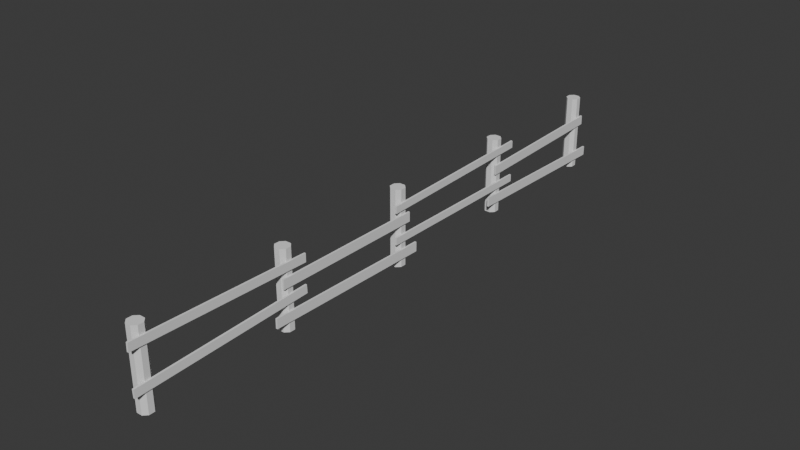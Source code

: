 # Source: long_fence.blend  (saved by Blender 4.5.90; exported with 4.5.12 LTS)
import bpy
from mathutils import Matrix  # noqa: F401  (used for matrix-valued properties, if any)

bpy.ops.wm.read_factory_settings(use_empty=True)
scene = bpy.context.scene
scene.name = 'Scene'

# ---- collections
col_collection = bpy.data.collections.new('Collection'); scene.collection.children.link(col_collection)

# ---- world
world_world = bpy.data.worlds.new('World'); scene.world = world_world
world_world.use_nodes = True; world_world.node_tree.nodes.clear()
_N = world_world.node_tree.nodes; _L = world_world.node_tree.links
n0 = _N.new('ShaderNodeOutputWorld'); n0.name = 'World Output'; n0.location = (200, 100)
n1 = _N.new('ShaderNodeBackground'); n1.name = 'Background'; n1.location = (-200, 100)
n1.inputs[0].default_value = (0.05088, 0.05088, 0.05088, 1.0)
_L.new(n1.outputs[0], n0.inputs[0])
n0.is_active_output = True
world_world.color = (0.05088, 0.05088, 0.05088)
world_world.sun_shadow_jitter_overblur = 0.0

# ---- meshes
me_cube_001 = bpy.data.meshes.new('Cube.001')
me_cube_001.from_pydata([(-0.04814, -0.1105, 0.06509), (-0.1105, -0.04814, 0.06509), (-0.1105, -0.04814, 1.365), (-0.04814, -0.1105, 1.365), (-0.1105, 0.04814, 0.06509), (-0.04814, 0.1105, 0.06509), (-0.04814, 0.1105, 1.365), (-0.1105, 0.04814, 1.365), (0.1105, -0.04814, 0.06509), (0.04814, -0.1105, 0.06509), (0.04814, -0.1105, 1.365), (0.1105, -0.04814, 1.365), (0.04814, 0.1105, 0.06509), (0.1105, 0.04814, 0.06509), (0.1105, 0.04814, 1.365), (0.04814, 0.1105, 1.365), (-0.04814, 4.721, 0.06509), (-0.1105, 4.784, 0.06509), (-0.1105, 4.784, 1.365), (-0.04814, 4.721, 1.365), (-0.1105, 4.88, 0.06509), (-0.04814, 4.943, 0.06509), (-0.04814, 4.943, 1.365), (-0.1105, 4.88, 1.365), (0.1105, 4.784, 0.06509), (0.04814, 4.721, 0.06509), (0.04814, 4.721, 1.365), (0.1105, 4.784, 1.365), (0.04814, 4.943, 0.06509), (0.1105, 4.88, 0.06509), (0.1105, 4.88, 1.365), (0.04814, 4.943, 1.365), (-0.04814, 2.334, 0.06509), (-0.1105, 2.396, 0.06509), (-0.1105, 2.396, 1.365), (-0.04814, 2.334, 1.365), (-0.1105, 2.492, 0.06509), (-0.04814, 2.555, 0.06509), (-0.04814, 2.555, 1.365), (-0.1105, 2.492, 1.365), (0.1105, 2.396, 0.06509), (0.04814, 2.334, 0.06509), (0.04814, 2.334, 1.365), (0.1105, 2.396, 1.365), (0.04814, 2.555, 0.06509), (0.1105, 2.492, 0.06509), (0.1105, 2.492, 1.365), (0.04814, 2.555, 1.365), (-0.04814, 7.166, 0.06509), (-0.1105, 7.228, 0.06509), (-0.1105, 7.228, 1.365), (-0.04814, 7.166, 1.365), (-0.1105, 7.324, 0.06509), (-0.04814, 7.387, 0.06509), (-0.04814, 7.387, 1.365), (-0.1105, 7.324, 1.365), (0.1105, 7.228, 0.06509), (0.04814, 7.166, 0.06509), (0.04814, 7.166, 1.365), (0.1105, 7.228, 1.365), (0.04814, 7.387, 0.06509), (0.1105, 7.324, 0.06509), (0.1105, 7.324, 1.365), (0.04814, 7.387, 1.365), (0.1048, -0.2358, 1.223), (0.1048, -0.2384, 1.085), (0.1048, 2.737, 1.168), (0.1048, 2.735, 1.03), (0.1356, -0.2358, 1.223), (0.1356, -0.2384, 1.085), (0.1356, 2.737, 1.168), (0.1356, 2.735, 1.03), (0.1048, 2.305, 0.9453), (0.1048, 2.305, 0.785), (0.1048, 4.952, 0.9453), (0.1048, 4.952, 0.785), (0.1356, 2.305, 0.9453), (0.1356, 2.305, 0.785), (0.1356, 4.952, 0.9453), (0.1356, 4.952, 0.785), (0.1048, 4.645, 1.147), (0.1048, 4.649, 1.026), (0.1048, 7.618, 1.233), (0.1048, 7.621, 1.112), (0.1356, 4.645, 1.147), (0.1356, 4.649, 1.026), (0.1356, 7.618, 1.233), (0.1356, 7.621, 1.112), (0.1048, -0.2389, 0.5573), (0.1048, -0.2332, 0.4194), (0.1048, 2.732, 0.6812), (0.1048, 2.738, 0.5433), (0.1356, -0.2389, 0.5573), (0.1356, -0.2332, 0.4194), (0.1356, 2.732, 0.6812), (0.1356, 2.738, 0.5433), (0.1048, 2.143, 0.4069), (0.1048, 2.141, 0.2466), (0.1048, 5.116, 0.3692), (0.1048, 5.114, 0.2089), (0.1356, 2.143, 0.4069), (0.1356, 2.141, 0.2466), (0.1356, 5.116, 0.3692), (0.1356, 5.114, 0.2089), (0.1048, 4.646, 0.6221), (0.1048, 4.646, 0.5012), (0.1048, 7.62, 0.6221), (0.1048, 7.62, 0.5012), (0.1356, 4.646, 0.6221), (0.1356, 4.646, 0.5012), (0.1356, 7.62, 0.6221), (0.1356, 7.62, 0.5012), (0.1048, 7.168, 0.9307), (0.1048, 7.173, 0.7704), (0.1048, 9.813, 1.01), (0.1048, 9.818, 0.8502), (0.1356, 7.168, 0.9307), (0.1356, 7.173, 0.7704), (0.1356, 9.813, 1.01), (0.1356, 9.818, 0.8502), (0.1048, 7.008, 0.4158), (0.1048, 7.005, 0.2555), (0.1048, 9.981, 0.3603), (0.1048, 9.978, 0.2), (0.1356, 7.008, 0.4158), (0.1356, 7.005, 0.2555), (0.1356, 9.981, 0.3603), (0.1356, 9.978, 0.2)], [], [(0, 3, 2, 1), (6, 5, 4, 7), (14, 13, 12, 15), (10, 9, 8, 11), (4, 5, 12, 13, 8, 9, 0, 1), (1, 2, 7, 4), (9, 10, 3, 0), (14, 15, 6, 7, 2, 3, 10, 11), (5, 6, 15, 12), (13, 14, 11, 8), (16, 19, 18, 17), (22, 21, 20, 23), (30, 29, 28, 31), (26, 25, 24, 27), (20, 21, 28, 29, 24, 25, 16, 17), (17, 18, 23, 20), (25, 26, 19, 16), (30, 31, 22, 23, 18, 19, 26, 27), (21, 22, 31, 28), (29, 30, 27, 24), (32, 35, 34, 33), (38, 37, 36, 39), (46, 45, 44, 47), (42, 41, 40, 43), (36, 37, 44, 45, 40, 41, 32, 33), (33, 34, 39, 36), (41, 42, 35, 32), (46, 47, 38, 39, 34, 35, 42, 43), (37, 38, 47, 44), (45, 46, 43, 40), (48, 51, 50, 49), (54, 53, 52, 55), (62, 61, 60, 63), (58, 57, 56, 59), (52, 53, 60, 61, 56, 57, 48, 49), (49, 50, 55, 52), (57, 58, 51, 48), (62, 63, 54, 55, 50, 51, 58, 59), (53, 54, 63, 60), (61, 62, 59, 56), (64, 65, 67, 66), (66, 67, 71, 70), (70, 71, 69, 68), (68, 69, 65, 64), (66, 70, 68, 64), (71, 67, 65, 69), (72, 73, 75, 74), (74, 75, 79, 78), (78, 79, 77, 76), (76, 77, 73, 72), (74, 78, 76, 72), (79, 75, 73, 77), (80, 81, 83, 82), (82, 83, 87, 86), (86, 87, 85, 84), (84, 85, 81, 80), (82, 86, 84, 80), (87, 83, 81, 85), (88, 89, 91, 90), (90, 91, 95, 94), (94, 95, 93, 92), (92, 93, 89, 88), (90, 94, 92, 88), (95, 91, 89, 93), (96, 97, 99, 98), (98, 99, 103, 102), (102, 103, 101, 100), (100, 101, 97, 96), (98, 102, 100, 96), (103, 99, 97, 101), (104, 105, 107, 106), (106, 107, 111, 110), (110, 111, 109, 108), (108, 109, 105, 104), (106, 110, 108, 104), (111, 107, 105, 109), (112, 113, 115, 114), (114, 115, 119, 118), (118, 119, 117, 116), (116, 117, 113, 112), (114, 118, 116, 112), (119, 115, 113, 117), (120, 121, 123, 122), (122, 123, 127, 126), (126, 127, 125, 124), (124, 125, 121, 120), (122, 126, 124, 120), (127, 123, 121, 125)])
_uv = me_cube_001.uv_layers.new(name='UVMap')
_uv.uv.foreach_set('vector', [0.375, 0.0, 0.625, 0.0, 0.625, 0.07056, 0.375, 0.07056, 0.625, 0.3206, 0.375, 0.3206, 0.375, 0.1794, 0.625, 0.1794, 0.625, 0.5706, 0.375, 0.5706, 0.3647, 0.4398, 0.6353, 0.4398, 0.6353, 0.8102, 0.3647, 0.8102, 0.375, 0.6794, 0.625, 0.6794, 0.125, 0.5706, 0.1956, 0.5, 0.3647, 0.4398, 0.375, 0.5706, 0.375, 0.6794, 0.3647, 0.8102, 0.1956, 0.75, 0.125, 0.6794, 0.375, 0.07056, 0.625, 0.07056, 0.625, 0.1794, 0.375, 0.1794, 0.3647, 0.8102, 0.6353, 0.8102, 0.625, 0.9294, 0.375, 0.9294, 0.625, 0.5706, 0.6353, 0.4398, 0.8044, 0.5, 0.875, 0.5706, 0.875, 0.6794, 0.8044, 0.75, 0.6353, 0.8102, 0.625, 0.6794, 0.375, 0.3206, 0.625, 0.3206, 0.6353, 0.4398, 0.3647, 0.4398, 0.375, 0.5706, 0.625, 0.5706, 0.625, 0.6794, 0.375, 0.6794, 0.375, 0.0, 0.625, 0.0, 0.625, 0.07056, 0.375, 0.07056, 0.625, 0.3206, 0.375, 0.3206, 0.375, 0.1794, 0.625, 0.1794, 0.625, 0.5706, 0.375, 0.5706, 0.3647, 0.4398, 0.6353, 0.4398, 0.6353, 0.8102, 0.3647, 0.8102, 0.375, 0.6794, 0.625, 0.6794, 0.125, 0.5706, 0.1956, 0.5, 0.3647, 0.4398, 0.375, 0.5706, 0.375, 0.6794, 0.3647, 0.8102, 0.1956, 0.75, 0.125, 0.6794, 0.375, 0.07056, 0.625, 0.07056, 0.625, 0.1794, 0.375, 0.1794, 0.3647, 0.8102, 0.6353, 0.8102, 0.625, 0.9294, 0.375, 0.9294, 0.625, 0.5706, 0.6353, 0.4398, 0.8044, 0.5, 0.875, 0.5706, 0.875, 0.6794, 0.8044, 0.75, 0.6353, 0.8102, 0.625, 0.6794, 0.375, 0.3206, 0.625, 0.3206, 0.6353, 0.4398, 0.3647, 0.4398, 0.375, 0.5706, 0.625, 0.5706, 0.625, 0.6794, 0.375, 0.6794, 0.375, 0.0, 0.625, 0.0, 0.625, 0.07056, 0.375, 0.07056, 0.625, 0.3206, 0.375, 0.3206, 0.375, 0.1794, 0.625, 0.1794, 0.625, 0.5706, 0.375, 0.5706, 0.3647, 0.4398, 0.6353, 0.4398, 0.6353, 0.8102, 0.3647, 0.8102, 0.375, 0.6794, 0.625, 0.6794, 0.125, 0.5706, 0.1956, 0.5, 0.3647, 0.4398, 0.375, 0.5706, 0.375, 0.6794, 0.3647, 0.8102, 0.1956, 0.75, 0.125, 0.6794, 0.375, 0.07056, 0.625, 0.07056, 0.625, 0.1794, 0.375, 0.1794, 0.3647, 0.8102, 0.6353, 0.8102, 0.625, 0.9294, 0.375, 0.9294, 0.625, 0.5706, 0.6353, 0.4398, 0.8044, 0.5, 0.875, 0.5706, 0.875, 0.6794, 0.8044, 0.75, 0.6353, 0.8102, 0.625, 0.6794, 0.375, 0.3206, 0.625, 0.3206, 0.6353, 0.4398, 0.3647, 0.4398, 0.375, 0.5706, 0.625, 0.5706, 0.625, 0.6794, 0.375, 0.6794, 0.375, 0.0, 0.625, 0.0, 0.625, 0.07056, 0.375, 0.07056, 0.625, 0.3206, 0.375, 0.3206, 0.375, 0.1794, 0.625, 0.1794, 0.625, 0.5706, 0.375, 0.5706, 0.3647, 0.4398, 0.6353, 0.4398, 0.6353, 0.8102, 0.3647, 0.8102, 0.375, 0.6794, 0.625, 0.6794, 0.125, 0.5706, 0.1956, 0.5, 0.3647, 0.4398, 0.375, 0.5706, 0.375, 0.6794, 0.3647, 0.8102, 0.1956, 0.75, 0.125, 0.6794, 0.375, 0.07056, 0.625, 0.07056, 0.625, 0.1794, 0.375, 0.1794, 0.3647, 0.8102, 0.6353, 0.8102, 0.625, 0.9294, 0.375, 0.9294, 0.625, 0.5706, 0.6353, 0.4398, 0.8044, 0.5, 0.875, 0.5706, 0.875, 0.6794, 0.8044, 0.75, 0.6353, 0.8102, 0.625, 0.6794, 0.375, 0.3206, 0.625, 0.3206, 0.6353, 0.4398, 0.3647, 0.4398, 0.375, 0.5706, 0.625, 0.5706, 0.625, 0.6794, 0.375, 0.6794, 0.375, 0.0, 0.625, 0.0, 0.625, 0.25, 0.375, 0.25, 0.375, 0.25, 0.625, 0.25, 0.625, 0.5, 0.375, 0.5, 0.375, 0.5, 0.625, 0.5, 0.625, 0.75, 0.375, 0.75, 0.375, 0.75, 0.625, 0.75, 0.625, 1.0, 0.375, 1.0, 0.125, 0.5, 0.375, 0.5, 0.375, 0.75, 0.125, 0.75, 0.625, 0.5, 0.875, 0.5, 0.875, 0.75, 0.625, 0.75, 0.375, 0.0, 0.625, 0.0, 0.625, 0.25, 0.375, 0.25, 0.375, 0.25, 0.625, 0.25, 0.625, 0.5, 0.375, 0.5, 0.375, 0.5, 0.625, 0.5, 0.625, 0.75, 0.375, 0.75, 0.375, 0.75, 0.625, 0.75, 0.625, 1.0, 0.375, 1.0, 0.125, 0.5, 0.375, 0.5, 0.375, 0.75, 0.125, 0.75, 0.625, 0.5, 0.875, 0.5, 0.875, 0.75, 0.625, 0.75, 0.375, 0.0, 0.625, 0.0, 0.625, 0.25, 0.375, 0.25, 0.375, 0.25, 0.625, 0.25, 0.625, 0.5, 0.375, 0.5, 0.375, 0.5, 0.625, 0.5, 0.625, 0.75, 0.375, 0.75, 0.375, 0.75, 0.625, 0.75, 0.625, 1.0, 0.375, 1.0, 0.125, 0.5, 0.375, 0.5, 0.375, 0.75, 0.125, 0.75, 0.625, 0.5, 0.875, 0.5, 0.875, 0.75, 0.625, 0.75, 0.375, 0.0, 0.625, 0.0, 0.625, 0.25, 0.375, 0.25, 0.375, 0.25, 0.625, 0.25, 0.625, 0.5, 0.375, 0.5, 0.375, 0.5, 0.625, 0.5, 0.625, 0.75, 0.375, 0.75, 0.375, 0.75, 0.625, 0.75, 0.625, 1.0, 0.375, 1.0, 0.125, 0.5, 0.375, 0.5, 0.375, 0.75, 0.125, 0.75, 0.625, 0.5, 0.875, 0.5, 0.875, 0.75, 0.625, 0.75, 0.375, 0.0, 0.625, 0.0, 0.625, 0.25, 0.375, 0.25, 0.375, 0.25, 0.625, 0.25, 0.625, 0.5, 0.375, 0.5, 0.375, 0.5, 0.625, 0.5, 0.625, 0.75, 0.375, 0.75, 0.375, 0.75, 0.625, 0.75, 0.625, 1.0, 0.375, 1.0, 0.125, 0.5, 0.375, 0.5, 0.375, 0.75, 0.125, 0.75, 0.625, 0.5, 0.875, 0.5, 0.875, 0.75, 0.625, 0.75, 0.375, 0.0, 0.625, 0.0, 0.625, 0.25, 0.375, 0.25, 0.375, 0.25, 0.625, 0.25, 0.625, 0.5, 0.375, 0.5, 0.375, 0.5, 0.625, 0.5, 0.625, 0.75, 0.375, 0.75, 0.375, 0.75, 0.625, 0.75, 0.625, 1.0, 0.375, 1.0, 0.125, 0.5, 0.375, 0.5, 0.375, 0.75, 0.125, 0.75, 0.625, 0.5, 0.875, 0.5, 0.875, 0.75, 0.625, 0.75, 0.375, 0.0, 0.625, 0.0, 0.625, 0.25, 0.375, 0.25, 0.375, 0.25, 0.625, 0.25, 0.625, 0.5, 0.375, 0.5, 0.375, 0.5, 0.625, 0.5, 0.625, 0.75, 0.375, 0.75, 0.375, 0.75, 0.625, 0.75, 0.625, 1.0, 0.375, 1.0, 0.125, 0.5, 0.375, 0.5, 0.375, 0.75, 0.125, 0.75, 0.625, 0.5, 0.875, 0.5, 0.875, 0.75, 0.625, 0.75, 0.375, 0.0, 0.625, 0.0, 0.625, 0.25, 0.375, 0.25, 0.375, 0.25, 0.625, 0.25, 0.625, 0.5, 0.375, 0.5, 0.375, 0.5, 0.625, 0.5, 0.625, 0.75, 0.375, 0.75, 0.375, 0.75, 0.625, 0.75, 0.625, 1.0, 0.375, 1.0, 0.125, 0.5, 0.375, 0.5, 0.375, 0.75, 0.125, 0.75, 0.625, 0.5, 0.875, 0.5, 0.875, 0.75, 0.625, 0.75])
me_cube_001.update()
me_meshss = bpy.data.meshes.new('meshss')
me_meshss.from_pydata([(-0.04814, -0.1105, 0.06509), (-0.1105, -0.04814, 0.06509), (-0.1105, -0.04814, 1.365), (-0.04814, -0.1105, 1.365), (-0.1105, 0.04814, 0.06509), (-0.04814, 0.1105, 0.06509), (-0.04814, 0.1105, 1.365), (-0.1105, 0.04814, 1.365), (0.1105, -0.04814, 0.06509), (0.04814, -0.1105, 0.06509), (0.04814, -0.1105, 1.365), (0.1105, -0.04814, 1.365), (0.04814, 0.1105, 0.06509), (0.1105, 0.04814, 0.06509), (0.1105, 0.04814, 1.365), (0.04814, 0.1105, 1.365)], [], [(0, 3, 2, 1), (6, 5, 4, 7), (14, 13, 12, 15), (10, 9, 8, 11), (4, 5, 12, 13, 8, 9, 0, 1), (1, 2, 7, 4), (9, 10, 3, 0), (14, 15, 6, 7, 2, 3, 10, 11), (5, 6, 15, 12), (13, 14, 11, 8)])
_uv = me_meshss.uv_layers.new(name='UVMap')
_uv.uv.foreach_set('vector', [0.375, 0.0, 0.625, 0.0, 0.625, 0.07056, 0.375, 0.07056, 0.625, 0.3206, 0.375, 0.3206, 0.375, 0.1794, 0.625, 0.1794, 0.625, 0.5706, 0.375, 0.5706, 0.3647, 0.4398, 0.6353, 0.4398, 0.6353, 0.8102, 0.3647, 0.8102, 0.375, 0.6794, 0.625, 0.6794, 0.125, 0.5706, 0.1956, 0.5, 0.3647, 0.4398, 0.375, 0.5706, 0.375, 0.6794, 0.3647, 0.8102, 0.1956, 0.75, 0.125, 0.6794, 0.375, 0.07056, 0.625, 0.07056, 0.625, 0.1794, 0.375, 0.1794, 0.3647, 0.8102, 0.6353, 0.8102, 0.625, 0.9294, 0.375, 0.9294, 0.625, 0.5706, 0.6353, 0.4398, 0.8044, 0.5, 0.875, 0.5706, 0.875, 0.6794, 0.8044, 0.75, 0.6353, 0.8102, 0.625, 0.6794, 0.375, 0.3206, 0.625, 0.3206, 0.6353, 0.4398, 0.3647, 0.4398, 0.375, 0.5706, 0.625, 0.5706, 0.625, 0.6794, 0.375, 0.6794])
me_meshss.update()

# ---- objects
ob_fence = bpy.data.objects.new('fence', me_cube_001)
ob_pole = bpy.data.objects.new('pole', me_meshss)

# ---- transforms, parenting, visibility, modifiers, constraints
ob_fence.location = (0.0, 0.0, 0.0)
ob_pole.location = (0.0, 9.697, 0.0)

# ---- collection membership
col_collection.objects.link(ob_fence)
col_collection.objects.link(ob_pole)

# ---- scene / render settings (as saved in the file)
scene.frame_start = 1; scene.frame_end = 250; scene.frame_set(1)
scene.render.engine = 'BLENDER_EEVEE_NEXT'
bpy.context.view_layer.update()

# ---- added for rendering (the .blend has no active camera and no usable light): camera, sun
cam_auto = bpy.data.cameras.new('AutoCamera')
cam_auto.lens = 50.0
cam_auto.sensor_width = 36.0
cam_auto.clip_end = 1000.0
ob_auto_camera = bpy.data.objects.new('AutoCamera', cam_auto)
scene.collection.objects.link(ob_auto_camera)
ob_auto_camera.location = (9.54734, -6.57061, 8.34275)
ob_auto_camera.rotation_euler = (1.09748, -7.21219e-08, 0.694738)
scene.camera = ob_auto_camera
light_auto_sun = bpy.data.lights.new('AutoSun', 'SUN')
light_auto_sun.energy = 3.0
light_auto_sun.angle = 0.0523599
ob_auto_sun = bpy.data.objects.new('AutoSun', light_auto_sun)
scene.collection.objects.link(ob_auto_sun)
ob_auto_sun.rotation_euler = (0.872665, 0.174533, 0.523599)
bpy.context.view_layer.update()

